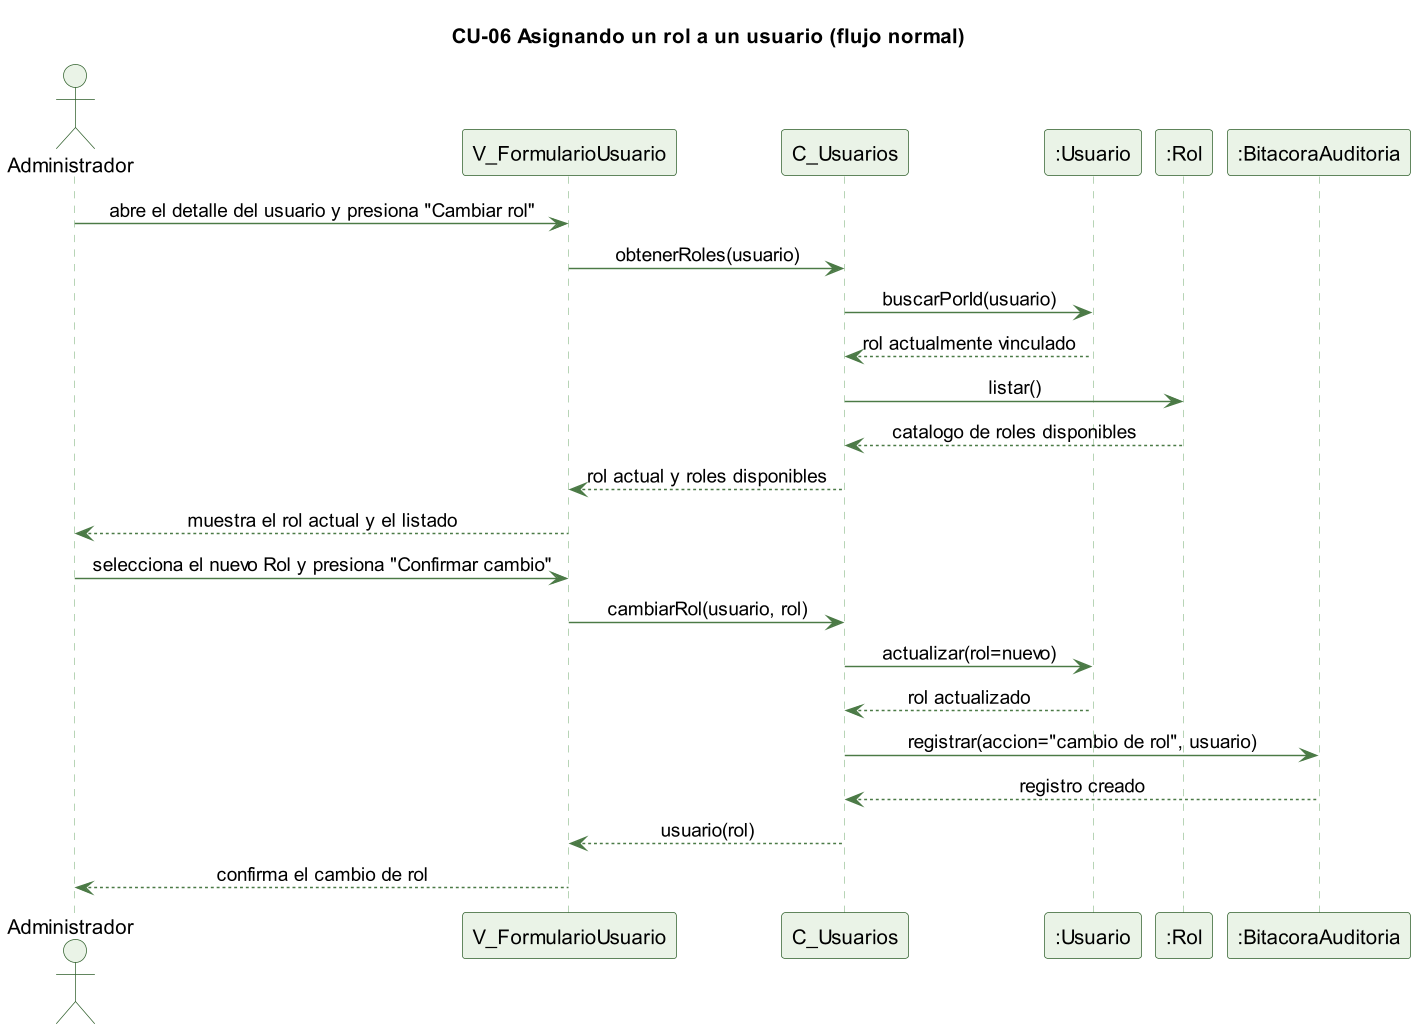

The diagram above was rendered by PlantUML. Its source (embedded in the PNG):
@startuml cu06-rol-asignar-normal
skinparamlocked dpi 140
' CU-06 Asignando un rol a un usuario - flujo normal
skinparam backgroundColor #FFFFFF
skinparam shadowing false
skinparam defaultFontName Helvetica
skinparam sequenceMessageAlign center
skinparam ParticipantBackgroundColor #EAF3E7
skinparam ParticipantBorderColor #2E5E2A
skinparam ActorBackgroundColor #EAF3E7
skinparam ActorBorderColor #2E5E2A
skinparam sequenceLifeLineBorderColor #9CC49A
skinparam ArrowColor #4B7A46

title CU-06 Asignando un rol a un usuario (flujo normal)

actor Administrador
participant "V_FormularioUsuario" as V
participant "C_Usuarios" as C
participant ":Usuario" as U
participant ":Rol" as R
participant ":BitacoraAuditoria" as B

Administrador -> V : abre el detalle del usuario y presiona "Cambiar rol"
V -> C : obtenerRoles(usuario)
C -> U : buscarPorId(usuario)
U --> C : rol actualmente vinculado
C -> R : listar()
R --> C : catalogo de roles disponibles
C --> V : rol actual y roles disponibles
V --> Administrador : muestra el rol actual y el listado
Administrador -> V : selecciona el nuevo Rol y presiona "Confirmar cambio"
V -> C : cambiarRol(usuario, rol)
C -> U : actualizar(rol=nuevo)
U --> C : rol actualizado
C -> B : registrar(accion="cambio de rol", usuario)
B --> C : registro creado
C --> V : usuario(rol)
V --> Administrador : confirma el cambio de rol

@enduml